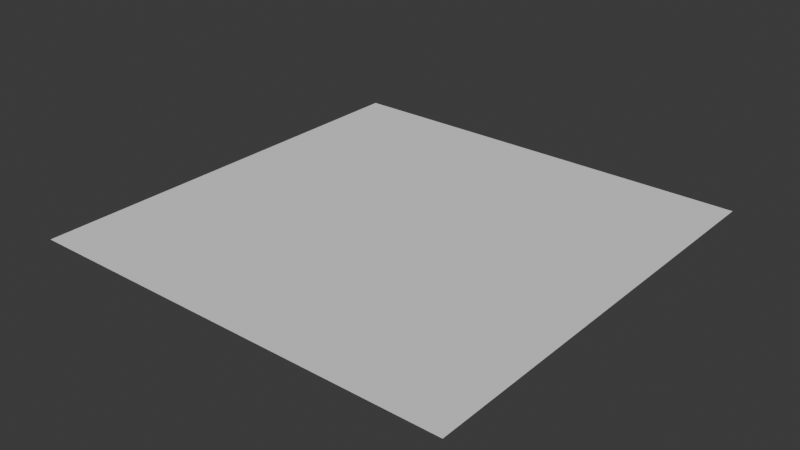 # Source: tile.blend  (saved by Blender 5.0.118; exported with 4.5.12 LTS)
import bpy
from mathutils import Matrix  # noqa: F401  (used for matrix-valued properties, if any)

bpy.ops.wm.read_factory_settings(use_empty=True)
scene = bpy.context.scene
scene.name = 'Scene'

# ---- collections
col_collection = bpy.data.collections.new('Collection'); scene.collection.children.link(col_collection)

# ---- world
world_world = bpy.data.worlds.new('World'); scene.world = world_world
world_world.use_nodes = True; world_world.node_tree.nodes.clear()
_N = world_world.node_tree.nodes; _L = world_world.node_tree.links
n0 = _N.new('ShaderNodeOutputWorld'); n0.name = 'World Output'; n0.location = (200, 100)
n1 = _N.new('ShaderNodeBackground'); n1.name = 'Background'; n1.location = (-200, 100)
n1.inputs[0].default_value = (0.05088, 0.05088, 0.05088, 1.0)
_L.new(n1.outputs[0], n0.inputs[0])
n0.is_active_output = True
world_world.color = (0.05088, 0.05088, 0.05088)
world_world.sun_shadow_jitter_overblur = 0.0

# ---- meshes
me_plane = bpy.data.meshes.new('Plane')
me_plane.from_pydata([(-5.0, -5.0, 0.0), (5.0, -5.0, 0.0), (-5.0, 5.0, 0.0), (5.0, 5.0, 0.0)], [], [(0, 1, 3, 2)])
_uv = me_plane.uv_layers.new(name='UVMap')
_uv.uv.foreach_set('vector', [0.0, 0.0, 1.0, 0.0, 1.0, 1.0, 0.0, 1.0])
me_plane.update()

# ---- objects
ob_plane = bpy.data.objects.new('Plane', me_plane)

# ---- transforms, parenting, visibility, modifiers, constraints
ob_plane.location = (0.0, 0.0, 0.0)

# ---- collection membership
col_collection.objects.link(ob_plane)

# ---- scene / render settings (as saved in the file)
scene.frame_start = 1; scene.frame_end = 250; scene.frame_set(1)
scene.render.engine = 'BLENDER_EEVEE_NEXT'
scene.render.bake_bias = 0.0
scene.render.bake_samples = 0
scene.cycles.sampling_pattern = 'TABULATED_SOBOL'
scene.eevee.use_volume_custom_range = False
bpy.context.view_layer.update()

# ---- added for rendering (the .blend has no active camera and no usable light): camera, sun
cam_auto = bpy.data.cameras.new('AutoCamera')
cam_auto.lens = 50.0
cam_auto.sensor_width = 36.0
cam_auto.clip_end = 1000.0
ob_auto_camera = bpy.data.objects.new('AutoCamera', cam_auto)
scene.collection.objects.link(ob_auto_camera)
ob_auto_camera.location = (13.0847, -15.7016, 10.4677)
ob_auto_camera.rotation_euler = (1.09748, -7.21219e-08, 0.694738)
scene.camera = ob_auto_camera
light_auto_sun = bpy.data.lights.new('AutoSun', 'SUN')
light_auto_sun.energy = 3.0
light_auto_sun.angle = 0.0523599
ob_auto_sun = bpy.data.objects.new('AutoSun', light_auto_sun)
scene.collection.objects.link(ob_auto_sun)
ob_auto_sun.rotation_euler = (0.872665, 0.174533, 0.523599)
bpy.context.view_layer.update()
